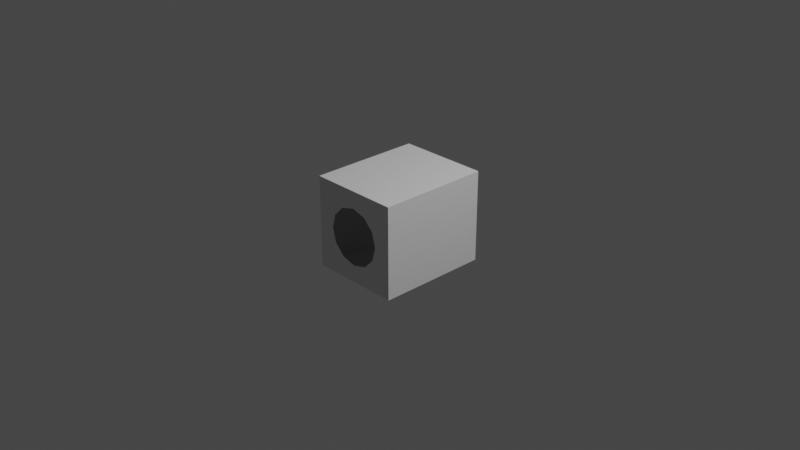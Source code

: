 # Source: aquila_crew_s1p5_1.blend  (saved by Blender 3.1.7; exported with 4.5.12 LTS)
import bpy
from mathutils import Matrix  # noqa: F401  (used for matrix-valued properties, if any)

bpy.ops.wm.read_factory_settings(use_empty=True)
scene = bpy.context.scene
scene.name = 'Scene'

# ---- collections
col_collection = bpy.data.collections.new('Collection'); scene.collection.children.link(col_collection)

# ---- world
world_world = bpy.data.worlds.new('World'); scene.world = world_world
world_world.use_nodes = True; world_world.node_tree.nodes.clear()
_N = world_world.node_tree.nodes; _L = world_world.node_tree.links
n0 = _N.new('ShaderNodeOutputWorld'); n0.name = 'World Output'; n0.location = (300, 300)
n1 = _N.new('ShaderNodeBackground'); n1.name = 'Background'; n1.location = (10, 300)
n1.inputs[0].default_value = (0.05088, 0.05088, 0.05088, 1.0)
_L.new(n1.outputs[0], n0.inputs[0])
n0.is_active_output = True
world_world.color = (0.05088, 0.05088, 0.05088)
world_world.use_sun_shadow = False
world_world.sun_shadow_jitter_overblur = 0.0

# ---- cameras
cam_camera = bpy.data.cameras.new('Camera')
cam_camera.clip_end = 100.0
cam_camera.ortho_scale = 7.314

# ---- lights
light_light = bpy.data.lights.new('Light', 'POINT')
light_light.transmission_factor = 0.0
light_light.energy = 1000.0
light_light.shadow_soft_size = 0.1
light_light.shadow_maximum_resolution = 0.006
light_light.use_absolute_resolution = True

# ---- meshes
me_i1_i1_auv = bpy.data.meshes.new('i1_i1_auv')
me_i1_i1_auv.from_pydata([(0.5, -0.5, 0.6125), (0.0, -0.3125, 0.6125), (0.1562, -0.2706, 0.6125), (0.2706, -0.1562, 0.6125), (-0.5, -0.5, 0.6125), (-0.1562, -0.2706, 0.6125), (-0.2706, -0.1562, 0.6125), (-0.3125, -5.847e-19, 0.6125), (-0.2706, 0.1562, 0.6125), (-0.1562, 0.2706, 0.6125), (0.0, 0.3125, 0.6125), (0.5, 0.5, 0.6125), (0.1562, 0.2706, 0.6125), (0.2706, 0.1562, 0.6125), (0.3125, 1.959e-17, 0.6125), (0.5, 0.5, -0.6125), (-0.5, 0.5, 0.6125), (0.5, -0.5, -0.6125), (-0.5, 0.5, -0.6125), (0.1562, 0.2706, -0.6125), (0.2706, 0.1562, -0.6125), (0.0, 0.3125, -0.6125), (-0.1562, 0.2706, -0.6125), (-0.2706, 0.1562, -0.6125), (-0.3125, -2.5e-17, -0.6125), (-0.5, -0.5, -0.6125), (-0.2706, -0.1562, -0.6125), (-0.1562, -0.2706, -0.6125), (0.0, -0.3125, -0.6125), (0.3125, 1.484e-17, -0.6125), (0.2706, -0.1562, -0.6125), (0.1562, -0.2706, -0.6125)], [], [(0, 4, 6, 5, 1, 2, 3, 14, 13, 12, 10, 9, 8, 7, 16, 11), (4, 16, 7, 6), (0, 11, 15, 17), (4, 0, 17, 25), (18, 25, 24, 23, 22, 21), (17, 15, 18, 21, 19, 20, 29, 30, 31, 28, 27, 26, 24, 25), (16, 18, 15, 11), (4, 25, 18, 16)])
_uv = me_i1_i1_auv.uv_layers.new(name='UVMap')
_uv.uv.foreach_set('vector', [0.02039, 0.9795, 0.02038, 0.9795, 0.1096, 0.8457, 0.1543, 0.8904, 0.2153, 0.9068, 0.1543, 0.8904, 0.1096, 0.8457, 0.09326, 0.7847, 0.1096, 0.8457, 0.1543, 0.8904, 0.2153, 0.9068, 0.1543, 0.8904, 0.1096, 0.8457, 0.09323, 0.7847, 0.02039, 0.9795, 0.02038, 0.9795, 0.02038, 0.9795, 0.02039, 0.9795, 0.09326, 0.7847, 0.09742, 0.8163, 0.02018, 0.3624, 0.02018, 0.3624, 0.02018, 0.3624, 0.02018, 0.3624, 0.2352, 0.9793, 0.2352, 0.9793, 0.2353, 0.9792, 0.2353, 0.9792, 0.02038, 0.9795, 0.02038, 0.9795, 0.09324, 0.7847, 0.1096, 0.8457, 0.1543, 0.8904, 0.1837, 0.9026, 0.02038, 0.9795, 0.02038, 0.9795, 0.02038, 0.9795, 0.2153, 0.9067, 0.1543, 0.8904, 0.1096, 0.8457, 0.09324, 0.7847, 0.1096, 0.8457, 0.1543, 0.8904, 0.2153, 0.9067, 0.1543, 0.8904, 0.1096, 0.8457, 0.09324, 0.7847, 0.02038, 0.9795, 0.2352, 0.9793, 0.2352, 0.9793, 0.2352, 0.9793, 0.2352, 0.9793, 0.02018, 0.3624, 0.02018, 0.3624, 0.02018, 0.3624, 0.02018, 0.3624])
me_i1_i1_auv.use_remesh_fix_poles = True
me_i1_i1_auv.use_remesh_preserve_attributes = False
me_i1_i1_auv.update()
me_i1_i1_auv.normals_split_custom_set([tuple(v) for v in zip(*[iter([0.0, 0.0, -1.0, 0.0, 0.0, -1.0, 0.0, 0.0, -1.0, 0.0, 0.0, -1.0, 0.0, 0.0, -1.0, 0.0, 0.0, -1.0, 0.0, 0.0, -1.0, 0.0, 0.0, -1.0, 0.0, 0.0, -1.0, 0.0, 0.0, -1.0, 0.0, 0.0, -1.0, 0.0, 0.0, -1.0, 0.0, 0.0, -1.0, 0.0, 0.0, -1.0, 0.0, 0.0, -1.0, 0.0, 0.0, -1.0, 0.0, 0.0, -1.0, 0.0, 0.0, -1.0, 0.0, 0.0, -1.0, 0.0, 0.0, -1.0, -1.0, 0.0, 0.0, -1.0, 0.0, 0.0, -1.0, 0.0, 0.0, -1.0, 0.0, 0.0, 0.0, 1.0, 0.0, 0.0, 1.0, 0.0, 0.0, 1.0, 0.0, 0.0, 1.0, 0.0, 1.054e-08, 0.0, 1.0, 1.054e-08, 0.0, 1.0, 1.054e-08, 0.0, 1.0, 1.054e-08, 0.0, 1.0, 1.054e-08, 0.0, 1.0, 1.054e-08, 0.0, 1.0, 0.0, 0.0, 1.0, 0.0, 0.0, 1.0, 0.0, 0.0, 1.0, 0.0, 0.0, 1.0, 0.0, 0.0, 1.0, 0.0, 0.0, 1.0, 0.0, 0.0, 1.0, 0.0, 0.0, 1.0, 0.0, 0.0, 1.0, 0.0, 0.0, 1.0, 0.0, 0.0, 1.0, 0.0, 0.0, 1.0, 0.0, 0.0, 1.0, 0.0, 0.0, 1.0, 0.0, -1.0, 0.0, 0.0, -1.0, 0.0, 0.0, -1.0, 0.0, 0.0, -1.0, 0.0, 1.0, 0.0, 0.0, 1.0, 0.0, 0.0, 1.0, 0.0, 0.0, 1.0, 0.0, 0.0])] * 3)])

# ---- objects
ob_light = bpy.data.objects.new('Light', light_light)
ob_camera = bpy.data.objects.new('Camera', cam_camera)
ob_shellcollider = bpy.data.objects.new('shellCollider', me_i1_i1_auv)
ob_freeiva = bpy.data.objects.new('FreeIva', None)

# ---- transforms, parenting, visibility, modifiers, constraints
ob_light.location = (4.076, 1.005, 5.904)
ob_light.rotation_euler = (0.6503, 0.05522, 1.866)
ob_light.lock_rotations_4d = False
ob_light.empty_display_type = 'ARROWS'
ob_light.color = (0.0, 0.0, 0.0, 0.0)
ob_light.lineart.crease_threshold = 0.0
ob_camera.location = (7.359, -6.926, 4.958)
ob_camera.rotation_euler = (1.109, 0.0, 0.8149)
ob_camera.lock_rotations_4d = False
ob_camera.empty_display_type = 'ARROWS'
ob_camera.color = (0.0, 0.0, 0.0, 0.0)
ob_camera.display_type = 'WIRE'
ob_camera.lineart.crease_threshold = 0.0
ob_shellcollider.parent = ob_freeiva
ob_shellcollider.location = (0.0, 0.0, 0.0)
ob_shellcollider.rotation_mode = 'QUATERNION'
ob_shellcollider.rotation_quaternion = (0.0, 0.0, -0.7071, 0.7071)
ob_shellcollider.scale = (1.0, 1.0, 1.0)
ob_freeiva.location = (0.0, 0.0, 0.0)

# ---- collection membership
col_collection.objects.link(ob_light)
col_collection.objects.link(ob_camera)
col_collection.objects.link(ob_shellcollider)
col_collection.objects.link(ob_freeiva)

# ---- scene / render settings (as saved in the file)
scene.camera = ob_camera
scene.frame_start = 1; scene.frame_end = 250; scene.frame_set(1)
scene.render.engine = 'BLENDER_EEVEE_NEXT'
scene.cycles.sampling_pattern = 'TABULATED_SOBOL'
scene.cycles.use_light_tree = False
scene.view_settings.view_transform = 'Filmic'
bpy.context.view_layer.update()
